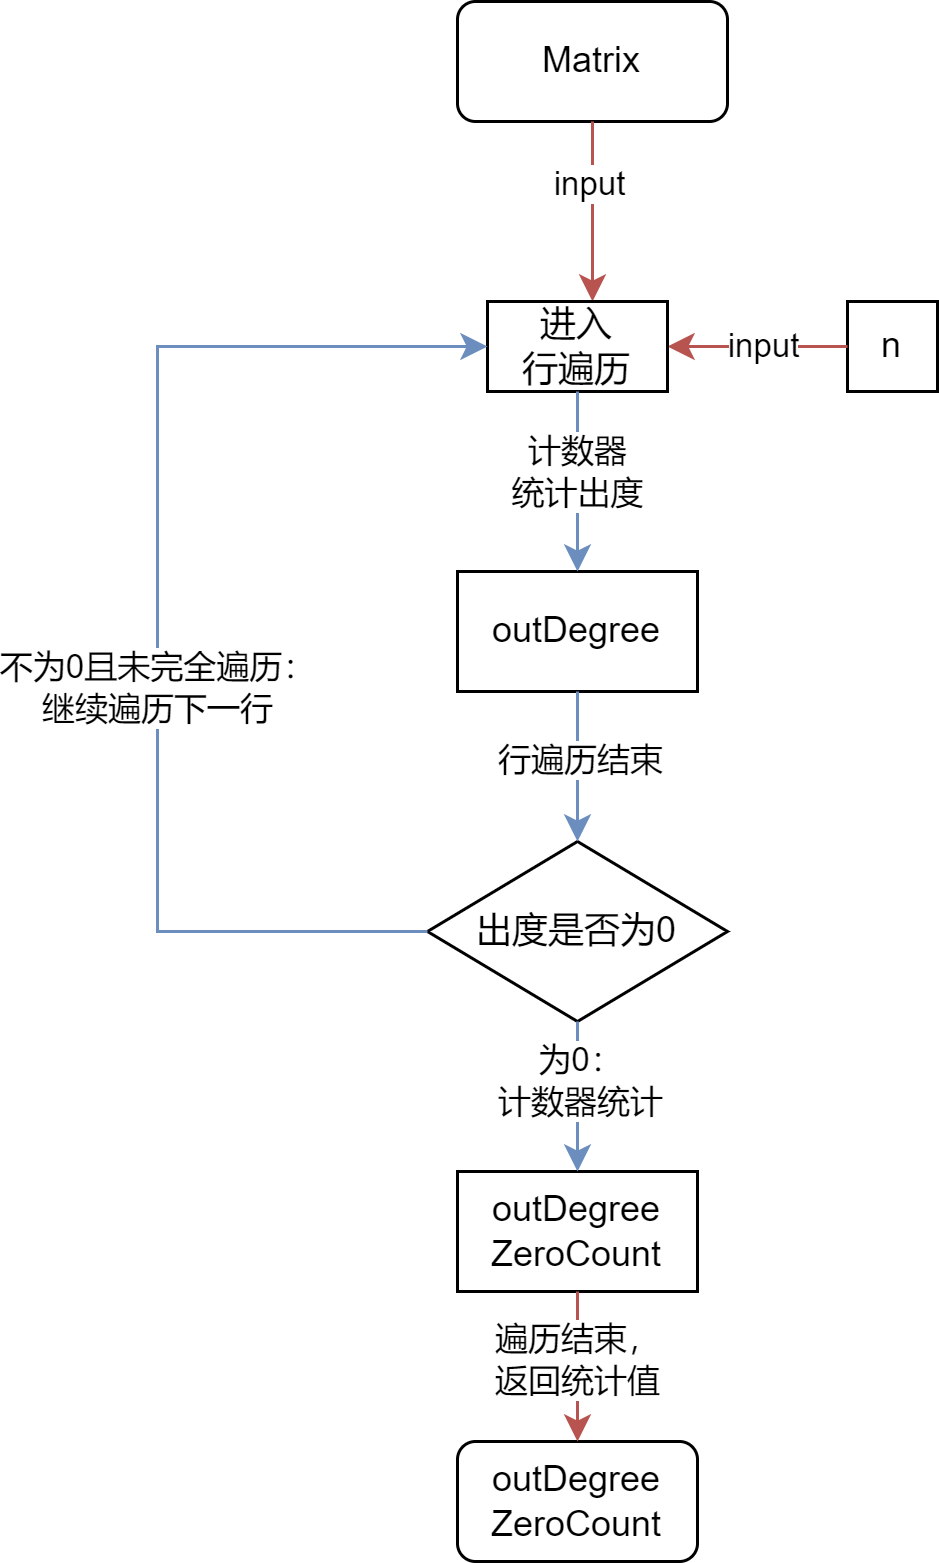

The diagram above was exported from draw.io. Its source (the exported page's mxGraphModel, read from the mxfile embedded in the PNG):
<mxGraphModel dx="689" dy="490" grid="1" gridSize="10" guides="1" tooltips="1" connect="1" arrows="1" fold="1" page="1" pageScale="1" pageWidth="827" pageHeight="1169" math="0" shadow="0">
  <root>
    <mxCell id="0" />
    <mxCell id="1" parent="0" />
    <mxCell id="JT1coln3xfAVYC6KFqxX-1" value="Matrix" style="rounded=1;whiteSpace=wrap;html=1;" vertex="1" parent="1">
      <mxGeometry x="330" y="70" width="90" height="40" as="geometry" />
    </mxCell>
    <mxCell id="JT1coln3xfAVYC6KFqxX-2" value="" style="endArrow=classic;html=1;rounded=0;exitX=0.5;exitY=1;exitDx=0;exitDy=0;fillColor=#f8cecc;strokeColor=#b85450;" edge="1" parent="1" source="JT1coln3xfAVYC6KFqxX-1">
      <mxGeometry width="50" height="50" relative="1" as="geometry">
        <mxPoint x="410" y="230" as="sourcePoint" />
        <mxPoint x="375" y="170" as="targetPoint" />
      </mxGeometry>
    </mxCell>
    <mxCell id="JT1coln3xfAVYC6KFqxX-3" value="input" style="edgeLabel;html=1;align=center;verticalAlign=middle;resizable=0;points=[];" vertex="1" connectable="0" parent="JT1coln3xfAVYC6KFqxX-2">
      <mxGeometry x="-0.2952" y="-1" relative="1" as="geometry">
        <mxPoint as="offset" />
      </mxGeometry>
    </mxCell>
    <mxCell id="JT1coln3xfAVYC6KFqxX-4" value="n" style="rounded=0;whiteSpace=wrap;html=1;" vertex="1" parent="1">
      <mxGeometry x="460" y="170" width="30" height="30" as="geometry" />
    </mxCell>
    <mxCell id="JT1coln3xfAVYC6KFqxX-5" value="" style="endArrow=classic;html=1;rounded=0;exitX=0;exitY=0.5;exitDx=0;exitDy=0;fillColor=#f8cecc;strokeColor=#b85450;" edge="1" parent="1" source="JT1coln3xfAVYC6KFqxX-4">
      <mxGeometry width="50" height="50" relative="1" as="geometry">
        <mxPoint x="380" y="170" as="sourcePoint" />
        <mxPoint x="400" y="185" as="targetPoint" />
      </mxGeometry>
    </mxCell>
    <mxCell id="JT1coln3xfAVYC6KFqxX-6" value="input" style="edgeLabel;html=1;align=center;verticalAlign=middle;resizable=0;points=[];" vertex="1" connectable="0" parent="JT1coln3xfAVYC6KFqxX-5">
      <mxGeometry x="-0.046" relative="1" as="geometry">
        <mxPoint as="offset" />
      </mxGeometry>
    </mxCell>
    <mxCell id="JT1coln3xfAVYC6KFqxX-7" value="进入&lt;br&gt;行遍历" style="rounded=0;whiteSpace=wrap;html=1;" vertex="1" parent="1">
      <mxGeometry x="340" y="170" width="60" height="30" as="geometry" />
    </mxCell>
    <mxCell id="JT1coln3xfAVYC6KFqxX-8" value="outDegree" style="rounded=0;whiteSpace=wrap;html=1;" vertex="1" parent="1">
      <mxGeometry x="330" y="260" width="80" height="40" as="geometry" />
    </mxCell>
    <mxCell id="JT1coln3xfAVYC6KFqxX-9" value="" style="endArrow=classic;html=1;rounded=0;exitX=0.5;exitY=1;exitDx=0;exitDy=0;entryX=0.5;entryY=0;entryDx=0;entryDy=0;fillColor=#dae8fc;strokeColor=#6c8ebf;" edge="1" parent="1" source="JT1coln3xfAVYC6KFqxX-7" target="JT1coln3xfAVYC6KFqxX-8">
      <mxGeometry width="50" height="50" relative="1" as="geometry">
        <mxPoint x="410" y="280" as="sourcePoint" />
        <mxPoint x="460" y="230" as="targetPoint" />
      </mxGeometry>
    </mxCell>
    <mxCell id="JT1coln3xfAVYC6KFqxX-10" value="计数器&lt;br&gt;统计出度" style="edgeLabel;html=1;align=center;verticalAlign=middle;resizable=0;points=[];" vertex="1" connectable="0" parent="JT1coln3xfAVYC6KFqxX-9">
      <mxGeometry x="-0.1333" relative="1" as="geometry">
        <mxPoint as="offset" />
      </mxGeometry>
    </mxCell>
    <mxCell id="JT1coln3xfAVYC6KFqxX-11" value="outDegree&lt;br&gt;ZeroCount" style="rounded=0;whiteSpace=wrap;html=1;" vertex="1" parent="1">
      <mxGeometry x="330" y="460" width="80" height="40" as="geometry" />
    </mxCell>
    <mxCell id="JT1coln3xfAVYC6KFqxX-12" value="出度是否为0" style="rhombus;whiteSpace=wrap;html=1;" vertex="1" parent="1">
      <mxGeometry x="320" y="350" width="100" height="60" as="geometry" />
    </mxCell>
    <mxCell id="JT1coln3xfAVYC6KFqxX-13" value="" style="endArrow=classic;html=1;rounded=0;exitX=0.5;exitY=1;exitDx=0;exitDy=0;entryX=0.5;entryY=0;entryDx=0;entryDy=0;fillColor=#dae8fc;strokeColor=#6c8ebf;" edge="1" parent="1" source="JT1coln3xfAVYC6KFqxX-8" target="JT1coln3xfAVYC6KFqxX-12">
      <mxGeometry width="50" height="50" relative="1" as="geometry">
        <mxPoint x="410" y="400" as="sourcePoint" />
        <mxPoint x="460" y="350" as="targetPoint" />
      </mxGeometry>
    </mxCell>
    <mxCell id="JT1coln3xfAVYC6KFqxX-14" value="行遍历结束" style="edgeLabel;html=1;align=center;verticalAlign=middle;resizable=0;points=[];" vertex="1" connectable="0" parent="JT1coln3xfAVYC6KFqxX-13">
      <mxGeometry x="-0.0743" y="1" relative="1" as="geometry">
        <mxPoint as="offset" />
      </mxGeometry>
    </mxCell>
    <mxCell id="JT1coln3xfAVYC6KFqxX-15" value="" style="endArrow=classic;html=1;rounded=0;exitX=0.5;exitY=1;exitDx=0;exitDy=0;entryX=0.5;entryY=0;entryDx=0;entryDy=0;fillColor=#dae8fc;strokeColor=#6c8ebf;" edge="1" parent="1" source="JT1coln3xfAVYC6KFqxX-12" target="JT1coln3xfAVYC6KFqxX-11">
      <mxGeometry width="50" height="50" relative="1" as="geometry">
        <mxPoint x="410" y="400" as="sourcePoint" />
        <mxPoint x="460" y="350" as="targetPoint" />
      </mxGeometry>
    </mxCell>
    <mxCell id="JT1coln3xfAVYC6KFqxX-16" value="为0：&lt;br&gt;计数器统计" style="edgeLabel;html=1;align=center;verticalAlign=middle;resizable=0;points=[];" vertex="1" connectable="0" parent="JT1coln3xfAVYC6KFqxX-15">
      <mxGeometry x="-0.2229" y="1" relative="1" as="geometry">
        <mxPoint as="offset" />
      </mxGeometry>
    </mxCell>
    <mxCell id="JT1coln3xfAVYC6KFqxX-17" value="" style="endArrow=classic;html=1;rounded=0;exitX=0;exitY=0.5;exitDx=0;exitDy=0;entryX=0;entryY=0.5;entryDx=0;entryDy=0;fillColor=#dae8fc;strokeColor=#6c8ebf;" edge="1" parent="1" source="JT1coln3xfAVYC6KFqxX-12" target="JT1coln3xfAVYC6KFqxX-7">
      <mxGeometry width="50" height="50" relative="1" as="geometry">
        <mxPoint x="410" y="230" as="sourcePoint" />
        <mxPoint x="460" y="180" as="targetPoint" />
        <Array as="points">
          <mxPoint x="230" y="380" />
          <mxPoint x="230" y="185" />
        </Array>
      </mxGeometry>
    </mxCell>
    <mxCell id="JT1coln3xfAVYC6KFqxX-18" value="不为0且未完全遍历：&lt;br&gt;继续遍历下一行" style="edgeLabel;html=1;align=center;verticalAlign=middle;resizable=0;points=[];" vertex="1" connectable="0" parent="JT1coln3xfAVYC6KFqxX-17">
      <mxGeometry x="-0.132" relative="1" as="geometry">
        <mxPoint as="offset" />
      </mxGeometry>
    </mxCell>
    <mxCell id="JT1coln3xfAVYC6KFqxX-19" value="outDegree&lt;br style=&quot;border-color: var(--border-color);&quot;&gt;ZeroCount" style="rounded=1;whiteSpace=wrap;html=1;" vertex="1" parent="1">
      <mxGeometry x="330" y="550" width="80" height="40" as="geometry" />
    </mxCell>
    <mxCell id="JT1coln3xfAVYC6KFqxX-20" value="" style="endArrow=classic;html=1;rounded=0;exitX=0.5;exitY=1;exitDx=0;exitDy=0;entryX=0.5;entryY=0;entryDx=0;entryDy=0;fillColor=#f8cecc;strokeColor=#b85450;" edge="1" parent="1" source="JT1coln3xfAVYC6KFqxX-11" target="JT1coln3xfAVYC6KFqxX-19">
      <mxGeometry width="50" height="50" relative="1" as="geometry">
        <mxPoint x="410" y="510" as="sourcePoint" />
        <mxPoint x="460" y="460" as="targetPoint" />
      </mxGeometry>
    </mxCell>
    <mxCell id="JT1coln3xfAVYC6KFqxX-21" value="遍历结束，&lt;br&gt;返回统计值" style="edgeLabel;html=1;align=center;verticalAlign=middle;resizable=0;points=[];" vertex="1" connectable="0" parent="JT1coln3xfAVYC6KFqxX-20">
      <mxGeometry x="-0.1038" relative="1" as="geometry">
        <mxPoint as="offset" />
      </mxGeometry>
    </mxCell>
  </root>
</mxGraphModel>